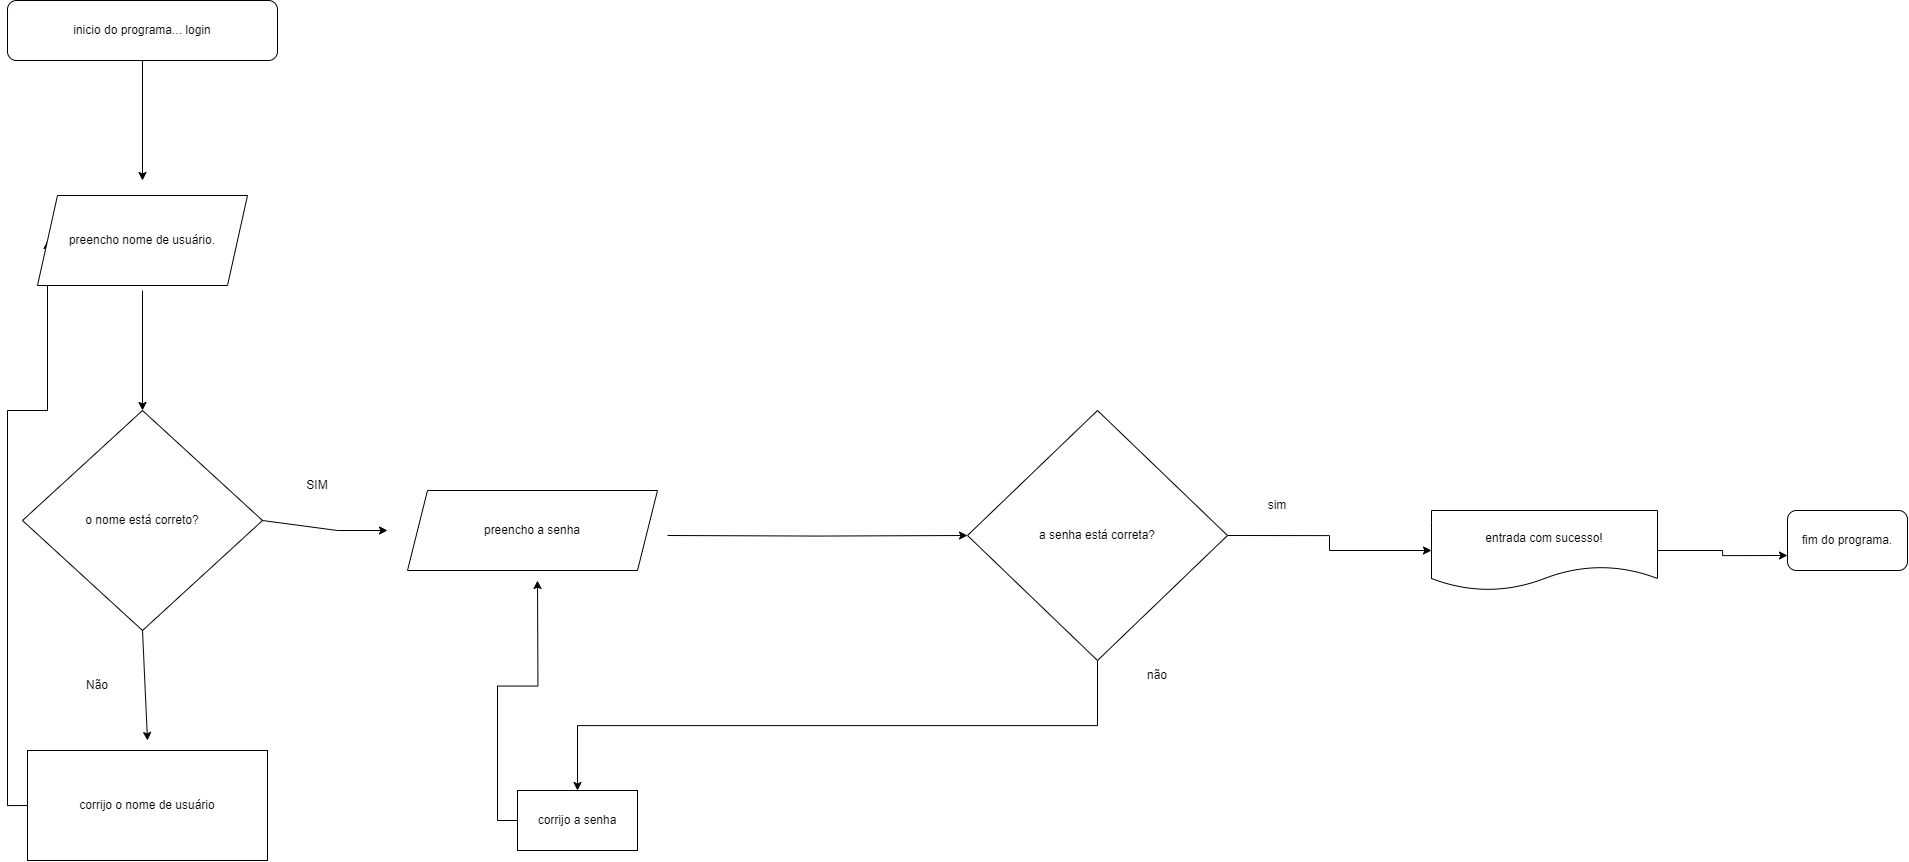

The diagram above was exported from draw.io. Its source (the exported page's mxGraphModel, read from the mxfile embedded in the PNG):
<mxGraphModel dx="1658" dy="1620" grid="1" gridSize="10" guides="1" tooltips="1" connect="1" arrows="1" fold="1" page="1" pageScale="1" pageWidth="827" pageHeight="1169" math="0" shadow="0">
  <root>
    <mxCell id="0" />
    <mxCell id="1" parent="0" />
    <mxCell id="6VOqzw1Ji_39LMhsYCG_-1" value="inicio do programa... login" style="rounded=1;whiteSpace=wrap;html=1;" vertex="1" parent="1">
      <mxGeometry x="230" y="170" width="270" height="60" as="geometry" />
    </mxCell>
    <mxCell id="6VOqzw1Ji_39LMhsYCG_-2" value="" style="endArrow=classic;html=1;rounded=0;exitX=0.5;exitY=1;exitDx=0;exitDy=0;" edge="1" parent="1" source="6VOqzw1Ji_39LMhsYCG_-1">
      <mxGeometry width="50" height="50" relative="1" as="geometry">
        <mxPoint x="360" y="400" as="sourcePoint" />
        <mxPoint x="365" y="350" as="targetPoint" />
      </mxGeometry>
    </mxCell>
    <mxCell id="6VOqzw1Ji_39LMhsYCG_-4" value="o nome está correto?" style="rhombus;whiteSpace=wrap;html=1;" vertex="1" parent="1">
      <mxGeometry x="245" y="580" width="240" height="220" as="geometry" />
    </mxCell>
    <mxCell id="6VOqzw1Ji_39LMhsYCG_-5" value="" style="endArrow=classic;html=1;rounded=0;exitX=0.5;exitY=1;exitDx=0;exitDy=0;entryX=0.5;entryY=0;entryDx=0;entryDy=0;" edge="1" parent="1" target="6VOqzw1Ji_39LMhsYCG_-4">
      <mxGeometry width="50" height="50" relative="1" as="geometry">
        <mxPoint x="364.9999999999998" y="460" as="sourcePoint" />
        <mxPoint x="410" y="600" as="targetPoint" />
      </mxGeometry>
    </mxCell>
    <mxCell id="6VOqzw1Ji_39LMhsYCG_-6" value="" style="endArrow=classic;html=1;rounded=0;exitX=1;exitY=0.5;exitDx=0;exitDy=0;" edge="1" parent="1" source="6VOqzw1Ji_39LMhsYCG_-4">
      <mxGeometry width="50" height="50" relative="1" as="geometry">
        <mxPoint x="510" y="700" as="sourcePoint" />
        <mxPoint x="610" y="700" as="targetPoint" />
        <Array as="points">
          <mxPoint x="560" y="700" />
        </Array>
      </mxGeometry>
    </mxCell>
    <mxCell id="6VOqzw1Ji_39LMhsYCG_-7" value="SIM" style="text;html=1;align=center;verticalAlign=middle;whiteSpace=wrap;rounded=0;" vertex="1" parent="1">
      <mxGeometry x="510" y="640" width="60" height="30" as="geometry" />
    </mxCell>
    <mxCell id="6VOqzw1Ji_39LMhsYCG_-8" value="" style="endArrow=classic;html=1;rounded=0;exitX=0.5;exitY=1;exitDx=0;exitDy=0;" edge="1" parent="1" source="6VOqzw1Ji_39LMhsYCG_-4">
      <mxGeometry width="50" height="50" relative="1" as="geometry">
        <mxPoint x="380" y="890" as="sourcePoint" />
        <mxPoint x="370" y="910" as="targetPoint" />
      </mxGeometry>
    </mxCell>
    <mxCell id="6VOqzw1Ji_39LMhsYCG_-9" value="Não" style="text;html=1;align=center;verticalAlign=middle;whiteSpace=wrap;rounded=0;" vertex="1" parent="1">
      <mxGeometry x="290" y="840" width="60" height="30" as="geometry" />
    </mxCell>
    <mxCell id="6VOqzw1Ji_39LMhsYCG_-24" style="edgeStyle=orthogonalEdgeStyle;rounded=0;orthogonalLoop=1;jettySize=auto;html=1;exitX=0;exitY=0.5;exitDx=0;exitDy=0;entryX=0;entryY=0.5;entryDx=0;entryDy=0;" edge="1" parent="1" source="6VOqzw1Ji_39LMhsYCG_-10" target="6VOqzw1Ji_39LMhsYCG_-25">
      <mxGeometry relative="1" as="geometry">
        <mxPoint x="210" y="410" as="targetPoint" />
        <Array as="points">
          <mxPoint x="230" y="975" />
          <mxPoint x="230" y="580" />
          <mxPoint x="270" y="580" />
        </Array>
      </mxGeometry>
    </mxCell>
    <mxCell id="6VOqzw1Ji_39LMhsYCG_-10" value="corrijo o nome de usuário" style="rounded=0;whiteSpace=wrap;html=1;" vertex="1" parent="1">
      <mxGeometry x="250" y="920" width="240" height="110" as="geometry" />
    </mxCell>
    <mxCell id="6VOqzw1Ji_39LMhsYCG_-14" style="edgeStyle=orthogonalEdgeStyle;rounded=0;orthogonalLoop=1;jettySize=auto;html=1;exitX=1;exitY=0.5;exitDx=0;exitDy=0;entryX=0;entryY=0.5;entryDx=0;entryDy=0;" edge="1" parent="1" target="6VOqzw1Ji_39LMhsYCG_-12">
      <mxGeometry relative="1" as="geometry">
        <mxPoint x="890" y="705" as="sourcePoint" />
      </mxGeometry>
    </mxCell>
    <mxCell id="6VOqzw1Ji_39LMhsYCG_-18" style="edgeStyle=orthogonalEdgeStyle;rounded=0;orthogonalLoop=1;jettySize=auto;html=1;exitX=1;exitY=0.5;exitDx=0;exitDy=0;" edge="1" parent="1" source="6VOqzw1Ji_39LMhsYCG_-12" target="6VOqzw1Ji_39LMhsYCG_-17">
      <mxGeometry relative="1" as="geometry" />
    </mxCell>
    <mxCell id="6VOqzw1Ji_39LMhsYCG_-20" style="edgeStyle=orthogonalEdgeStyle;rounded=0;orthogonalLoop=1;jettySize=auto;html=1;exitX=0.5;exitY=1;exitDx=0;exitDy=0;" edge="1" parent="1" source="6VOqzw1Ji_39LMhsYCG_-12" target="6VOqzw1Ji_39LMhsYCG_-21">
      <mxGeometry relative="1" as="geometry">
        <mxPoint x="856.6666666666666" y="1000" as="targetPoint" />
      </mxGeometry>
    </mxCell>
    <mxCell id="6VOqzw1Ji_39LMhsYCG_-12" value="a senha está correta?" style="rhombus;whiteSpace=wrap;html=1;" vertex="1" parent="1">
      <mxGeometry x="1190" y="580" width="260" height="250" as="geometry" />
    </mxCell>
    <mxCell id="6VOqzw1Ji_39LMhsYCG_-28" style="edgeStyle=orthogonalEdgeStyle;rounded=0;orthogonalLoop=1;jettySize=auto;html=1;entryX=0;entryY=0.75;entryDx=0;entryDy=0;" edge="1" parent="1" source="6VOqzw1Ji_39LMhsYCG_-17" target="6VOqzw1Ji_39LMhsYCG_-27">
      <mxGeometry relative="1" as="geometry" />
    </mxCell>
    <mxCell id="6VOqzw1Ji_39LMhsYCG_-17" value="entrada com sucesso!" style="shape=document;whiteSpace=wrap;html=1;boundedLbl=1;" vertex="1" parent="1">
      <mxGeometry x="1654" y="680" width="226" height="80" as="geometry" />
    </mxCell>
    <mxCell id="6VOqzw1Ji_39LMhsYCG_-19" value="sim" style="text;html=1;align=center;verticalAlign=middle;whiteSpace=wrap;rounded=0;" vertex="1" parent="1">
      <mxGeometry x="1470" y="660" width="60" height="30" as="geometry" />
    </mxCell>
    <mxCell id="6VOqzw1Ji_39LMhsYCG_-22" style="edgeStyle=orthogonalEdgeStyle;rounded=0;orthogonalLoop=1;jettySize=auto;html=1;exitX=0;exitY=0.5;exitDx=0;exitDy=0;entryX=0.5;entryY=1;entryDx=0;entryDy=0;" edge="1" parent="1" source="6VOqzw1Ji_39LMhsYCG_-21">
      <mxGeometry relative="1" as="geometry">
        <mxPoint x="760" y="750" as="targetPoint" />
      </mxGeometry>
    </mxCell>
    <mxCell id="6VOqzw1Ji_39LMhsYCG_-21" value="corrijo a senha" style="rounded=0;whiteSpace=wrap;html=1;" vertex="1" parent="1">
      <mxGeometry x="739.9966666666666" y="960" width="120" height="60" as="geometry" />
    </mxCell>
    <mxCell id="6VOqzw1Ji_39LMhsYCG_-23" value="não" style="text;html=1;align=center;verticalAlign=middle;whiteSpace=wrap;rounded=0;" vertex="1" parent="1">
      <mxGeometry x="1350" y="830" width="60" height="30" as="geometry" />
    </mxCell>
    <mxCell id="6VOqzw1Ji_39LMhsYCG_-25" value="preencho nome de usuário." style="shape=parallelogram;perimeter=parallelogramPerimeter;whiteSpace=wrap;html=1;fixedSize=1;" vertex="1" parent="1">
      <mxGeometry x="260" y="365" width="210" height="90" as="geometry" />
    </mxCell>
    <mxCell id="6VOqzw1Ji_39LMhsYCG_-26" value="preencho a senha" style="shape=parallelogram;perimeter=parallelogramPerimeter;whiteSpace=wrap;html=1;fixedSize=1;" vertex="1" parent="1">
      <mxGeometry x="630" y="660" width="250" height="80" as="geometry" />
    </mxCell>
    <mxCell id="6VOqzw1Ji_39LMhsYCG_-27" value="fim do programa." style="rounded=1;whiteSpace=wrap;html=1;" vertex="1" parent="1">
      <mxGeometry x="2010" y="680" width="120" height="60" as="geometry" />
    </mxCell>
  </root>
</mxGraphModel>